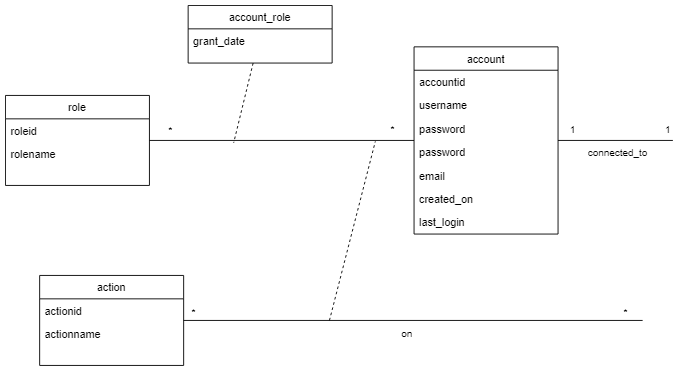

The diagram above was exported from draw.io. Its source (the exported page's mxGraphModel, read from the mxfile embedded in the PNG):
<mxGraphModel dx="1038" dy="948" grid="0" gridSize="10" guides="1" tooltips="1" connect="1" arrows="1" fold="1" page="0" pageScale="1" pageWidth="827" pageHeight="1169" math="0" shadow="0">
  <root>
    <mxCell id="WIyWlLk6GJQsqaUBKTNV-0" />
    <mxCell id="WIyWlLk6GJQsqaUBKTNV-1" parent="WIyWlLk6GJQsqaUBKTNV-0" />
    <mxCell id="BulBN8_SCxh1AvzjVGJl-0" style="rounded=0;orthogonalLoop=1;jettySize=auto;html=1;endArrow=none;endFill=0;" edge="1" parent="WIyWlLk6GJQsqaUBKTNV-1" source="zkfFHV4jXpPFQw0GAbJ--17">
      <mxGeometry relative="1" as="geometry">
        <mxPoint x="830" y="330" as="targetPoint" />
      </mxGeometry>
    </mxCell>
    <mxCell id="BulBN8_SCxh1AvzjVGJl-1" value="on" style="edgeLabel;html=1;align=center;verticalAlign=middle;resizable=0;points=[];" vertex="1" connectable="0" parent="BulBN8_SCxh1AvzjVGJl-0">
      <mxGeometry x="-0.2008" y="1" relative="1" as="geometry">
        <mxPoint x="43" y="15" as="offset" />
      </mxGeometry>
    </mxCell>
    <mxCell id="BulBN8_SCxh1AvzjVGJl-2" value="*" style="edgeLabel;html=1;align=center;verticalAlign=middle;resizable=0;points=[];" vertex="1" connectable="0" parent="BulBN8_SCxh1AvzjVGJl-0">
      <mxGeometry x="-0.8635" relative="1" as="geometry">
        <mxPoint x="-25" y="-10" as="offset" />
      </mxGeometry>
    </mxCell>
    <mxCell id="BulBN8_SCxh1AvzjVGJl-3" value="*" style="edgeLabel;html=1;align=center;verticalAlign=middle;resizable=0;points=[];" vertex="1" connectable="0" parent="BulBN8_SCxh1AvzjVGJl-0">
      <mxGeometry x="0.7639" relative="1" as="geometry">
        <mxPoint x="40" y="-10" as="offset" />
      </mxGeometry>
    </mxCell>
    <mxCell id="zkfFHV4jXpPFQw0GAbJ--17" value="action" style="swimlane;fontStyle=0;align=center;verticalAlign=top;childLayout=stackLayout;horizontal=1;startSize=26;horizontalStack=0;resizeParent=1;resizeLast=0;collapsible=1;marginBottom=0;rounded=0;shadow=0;strokeWidth=1;" parent="WIyWlLk6GJQsqaUBKTNV-1" vertex="1">
      <mxGeometry x="160" y="280" width="160" height="100" as="geometry">
        <mxRectangle x="550" y="140" width="160" height="26" as="alternateBounds" />
      </mxGeometry>
    </mxCell>
    <mxCell id="zkfFHV4jXpPFQw0GAbJ--18" value="actionid" style="text;align=left;verticalAlign=top;spacingLeft=4;spacingRight=4;overflow=hidden;rotatable=0;points=[[0,0.5],[1,0.5]];portConstraint=eastwest;" parent="zkfFHV4jXpPFQw0GAbJ--17" vertex="1">
      <mxGeometry y="26" width="160" height="26" as="geometry" />
    </mxCell>
    <mxCell id="zkfFHV4jXpPFQw0GAbJ--19" value="actionname" style="text;align=left;verticalAlign=top;spacingLeft=4;spacingRight=4;overflow=hidden;rotatable=0;points=[[0,0.5],[1,0.5]];portConstraint=eastwest;rounded=0;shadow=0;html=0;" parent="zkfFHV4jXpPFQw0GAbJ--17" vertex="1">
      <mxGeometry y="52" width="160" height="26" as="geometry" />
    </mxCell>
    <mxCell id="BulBN8_SCxh1AvzjVGJl-13" style="edgeStyle=none;rounded=0;orthogonalLoop=1;jettySize=auto;html=1;endArrow=none;endFill=0;" edge="1" parent="WIyWlLk6GJQsqaUBKTNV-1" source="BulBN8_SCxh1AvzjVGJl-5">
      <mxGeometry relative="1" as="geometry">
        <mxPoint x="863.6000366210938" y="130" as="targetPoint" />
      </mxGeometry>
    </mxCell>
    <mxCell id="BulBN8_SCxh1AvzjVGJl-14" value="connected_to" style="edgeLabel;html=1;align=center;verticalAlign=middle;resizable=0;points=[];" vertex="1" connectable="0" parent="BulBN8_SCxh1AvzjVGJl-13">
      <mxGeometry x="0.2492" y="-3" relative="1" as="geometry">
        <mxPoint x="-15" y="10" as="offset" />
      </mxGeometry>
    </mxCell>
    <mxCell id="BulBN8_SCxh1AvzjVGJl-15" value="1" style="edgeLabel;html=1;align=center;verticalAlign=middle;resizable=0;points=[];" vertex="1" connectable="0" parent="BulBN8_SCxh1AvzjVGJl-13">
      <mxGeometry x="-0.6098" y="-1" relative="1" as="geometry">
        <mxPoint x="-10" y="-14" as="offset" />
      </mxGeometry>
    </mxCell>
    <mxCell id="BulBN8_SCxh1AvzjVGJl-16" value="1" style="edgeLabel;html=1;align=center;verticalAlign=middle;resizable=0;points=[];" vertex="1" connectable="0" parent="BulBN8_SCxh1AvzjVGJl-13">
      <mxGeometry x="0.8006" y="-2" relative="1" as="geometry">
        <mxPoint x="6" y="-15" as="offset" />
      </mxGeometry>
    </mxCell>
    <mxCell id="BulBN8_SCxh1AvzjVGJl-20" style="edgeStyle=none;rounded=0;orthogonalLoop=1;jettySize=auto;html=1;endArrow=none;endFill=0;" edge="1" parent="WIyWlLk6GJQsqaUBKTNV-1" source="BulBN8_SCxh1AvzjVGJl-17" target="BulBN8_SCxh1AvzjVGJl-5">
      <mxGeometry relative="1" as="geometry" />
    </mxCell>
    <mxCell id="BulBN8_SCxh1AvzjVGJl-22" value="*" style="edgeLabel;html=1;align=center;verticalAlign=middle;resizable=0;points=[];" vertex="1" connectable="0" parent="BulBN8_SCxh1AvzjVGJl-20">
      <mxGeometry x="-0.6069" y="1" relative="1" as="geometry">
        <mxPoint x="-36" y="-11" as="offset" />
      </mxGeometry>
    </mxCell>
    <mxCell id="BulBN8_SCxh1AvzjVGJl-23" value="*" style="edgeLabel;html=1;align=center;verticalAlign=middle;resizable=0;points=[];" vertex="1" connectable="0" parent="BulBN8_SCxh1AvzjVGJl-20">
      <mxGeometry x="0.6292" y="-2" relative="1" as="geometry">
        <mxPoint x="30" y="-15" as="offset" />
      </mxGeometry>
    </mxCell>
    <mxCell id="BulBN8_SCxh1AvzjVGJl-17" value="role" style="swimlane;fontStyle=0;align=center;verticalAlign=top;childLayout=stackLayout;horizontal=1;startSize=26;horizontalStack=0;resizeParent=1;resizeLast=0;collapsible=1;marginBottom=0;rounded=0;shadow=0;strokeWidth=1;" vertex="1" parent="WIyWlLk6GJQsqaUBKTNV-1">
      <mxGeometry x="122" y="80" width="160" height="100" as="geometry">
        <mxRectangle x="550" y="140" width="160" height="26" as="alternateBounds" />
      </mxGeometry>
    </mxCell>
    <mxCell id="BulBN8_SCxh1AvzjVGJl-18" value="roleid" style="text;align=left;verticalAlign=top;spacingLeft=4;spacingRight=4;overflow=hidden;rotatable=0;points=[[0,0.5],[1,0.5]];portConstraint=eastwest;" vertex="1" parent="BulBN8_SCxh1AvzjVGJl-17">
      <mxGeometry y="26" width="160" height="26" as="geometry" />
    </mxCell>
    <mxCell id="BulBN8_SCxh1AvzjVGJl-19" value="rolename" style="text;align=left;verticalAlign=top;spacingLeft=4;spacingRight=4;overflow=hidden;rotatable=0;points=[[0,0.5],[1,0.5]];portConstraint=eastwest;rounded=0;shadow=0;html=0;" vertex="1" parent="BulBN8_SCxh1AvzjVGJl-17">
      <mxGeometry y="52" width="160" height="26" as="geometry" />
    </mxCell>
    <mxCell id="BulBN8_SCxh1AvzjVGJl-27" style="edgeStyle=none;rounded=0;orthogonalLoop=1;jettySize=auto;html=1;endArrow=none;endFill=0;dashed=1;" edge="1" parent="WIyWlLk6GJQsqaUBKTNV-1" source="BulBN8_SCxh1AvzjVGJl-24">
      <mxGeometry relative="1" as="geometry">
        <mxPoint x="375.5999755859375" y="132.5999755859375" as="targetPoint" />
      </mxGeometry>
    </mxCell>
    <mxCell id="BulBN8_SCxh1AvzjVGJl-24" value="account_role" style="swimlane;fontStyle=0;align=center;verticalAlign=top;childLayout=stackLayout;horizontal=1;startSize=26;horizontalStack=0;resizeParent=1;resizeLast=0;collapsible=1;marginBottom=0;rounded=0;shadow=0;strokeWidth=1;" vertex="1" parent="WIyWlLk6GJQsqaUBKTNV-1">
      <mxGeometry x="325" y="-20" width="160" height="64" as="geometry">
        <mxRectangle x="550" y="140" width="160" height="26" as="alternateBounds" />
      </mxGeometry>
    </mxCell>
    <mxCell id="BulBN8_SCxh1AvzjVGJl-25" value="grant_date" style="text;align=left;verticalAlign=top;spacingLeft=4;spacingRight=4;overflow=hidden;rotatable=0;points=[[0,0.5],[1,0.5]];portConstraint=eastwest;" vertex="1" parent="BulBN8_SCxh1AvzjVGJl-24">
      <mxGeometry y="26" width="160" height="26" as="geometry" />
    </mxCell>
    <mxCell id="BulBN8_SCxh1AvzjVGJl-28" style="edgeStyle=none;rounded=0;orthogonalLoop=1;jettySize=auto;html=1;endArrow=none;endFill=0;dashed=1;" edge="1" parent="WIyWlLk6GJQsqaUBKTNV-1">
      <mxGeometry relative="1" as="geometry">
        <mxPoint x="533" y="131" as="targetPoint" />
        <mxPoint x="482" y="330" as="sourcePoint" />
      </mxGeometry>
    </mxCell>
    <mxCell id="BulBN8_SCxh1AvzjVGJl-5" value="account" style="swimlane;fontStyle=0;align=center;verticalAlign=top;childLayout=stackLayout;horizontal=1;startSize=26;horizontalStack=0;resizeParent=1;resizeLast=0;collapsible=1;marginBottom=0;rounded=0;shadow=0;strokeWidth=1;" vertex="1" parent="WIyWlLk6GJQsqaUBKTNV-1">
      <mxGeometry x="576" y="26" width="160" height="208" as="geometry">
        <mxRectangle x="550" y="140" width="160" height="26" as="alternateBounds" />
      </mxGeometry>
    </mxCell>
    <mxCell id="BulBN8_SCxh1AvzjVGJl-6" value="accountid" style="text;align=left;verticalAlign=top;spacingLeft=4;spacingRight=4;overflow=hidden;rotatable=0;points=[[0,0.5],[1,0.5]];portConstraint=eastwest;" vertex="1" parent="BulBN8_SCxh1AvzjVGJl-5">
      <mxGeometry y="26" width="160" height="26" as="geometry" />
    </mxCell>
    <mxCell id="BulBN8_SCxh1AvzjVGJl-7" value="username" style="text;align=left;verticalAlign=top;spacingLeft=4;spacingRight=4;overflow=hidden;rotatable=0;points=[[0,0.5],[1,0.5]];portConstraint=eastwest;rounded=0;shadow=0;html=0;" vertex="1" parent="BulBN8_SCxh1AvzjVGJl-5">
      <mxGeometry y="52" width="160" height="26" as="geometry" />
    </mxCell>
    <mxCell id="BulBN8_SCxh1AvzjVGJl-8" value="password" style="text;align=left;verticalAlign=top;spacingLeft=4;spacingRight=4;overflow=hidden;rotatable=0;points=[[0,0.5],[1,0.5]];portConstraint=eastwest;rounded=0;shadow=0;html=0;" vertex="1" parent="BulBN8_SCxh1AvzjVGJl-5">
      <mxGeometry y="78" width="160" height="26" as="geometry" />
    </mxCell>
    <mxCell id="BulBN8_SCxh1AvzjVGJl-29" value="password" style="text;align=left;verticalAlign=top;spacingLeft=4;spacingRight=4;overflow=hidden;rotatable=0;points=[[0,0.5],[1,0.5]];portConstraint=eastwest;rounded=0;shadow=0;html=0;" vertex="1" parent="BulBN8_SCxh1AvzjVGJl-5">
      <mxGeometry y="104" width="160" height="26" as="geometry" />
    </mxCell>
    <mxCell id="BulBN8_SCxh1AvzjVGJl-9" value="email" style="text;align=left;verticalAlign=top;spacingLeft=4;spacingRight=4;overflow=hidden;rotatable=0;points=[[0,0.5],[1,0.5]];portConstraint=eastwest;rounded=0;shadow=0;html=0;" vertex="1" parent="BulBN8_SCxh1AvzjVGJl-5">
      <mxGeometry y="130" width="160" height="26" as="geometry" />
    </mxCell>
    <mxCell id="BulBN8_SCxh1AvzjVGJl-10" value="created_on" style="text;align=left;verticalAlign=top;spacingLeft=4;spacingRight=4;overflow=hidden;rotatable=0;points=[[0,0.5],[1,0.5]];portConstraint=eastwest;rounded=0;shadow=0;html=0;" vertex="1" parent="BulBN8_SCxh1AvzjVGJl-5">
      <mxGeometry y="156" width="160" height="26" as="geometry" />
    </mxCell>
    <mxCell id="BulBN8_SCxh1AvzjVGJl-11" value="last_login" style="text;align=left;verticalAlign=top;spacingLeft=4;spacingRight=4;overflow=hidden;rotatable=0;points=[[0,0.5],[1,0.5]];portConstraint=eastwest;rounded=0;shadow=0;html=0;" vertex="1" parent="BulBN8_SCxh1AvzjVGJl-5">
      <mxGeometry y="182" width="160" height="26" as="geometry" />
    </mxCell>
  </root>
</mxGraphModel>